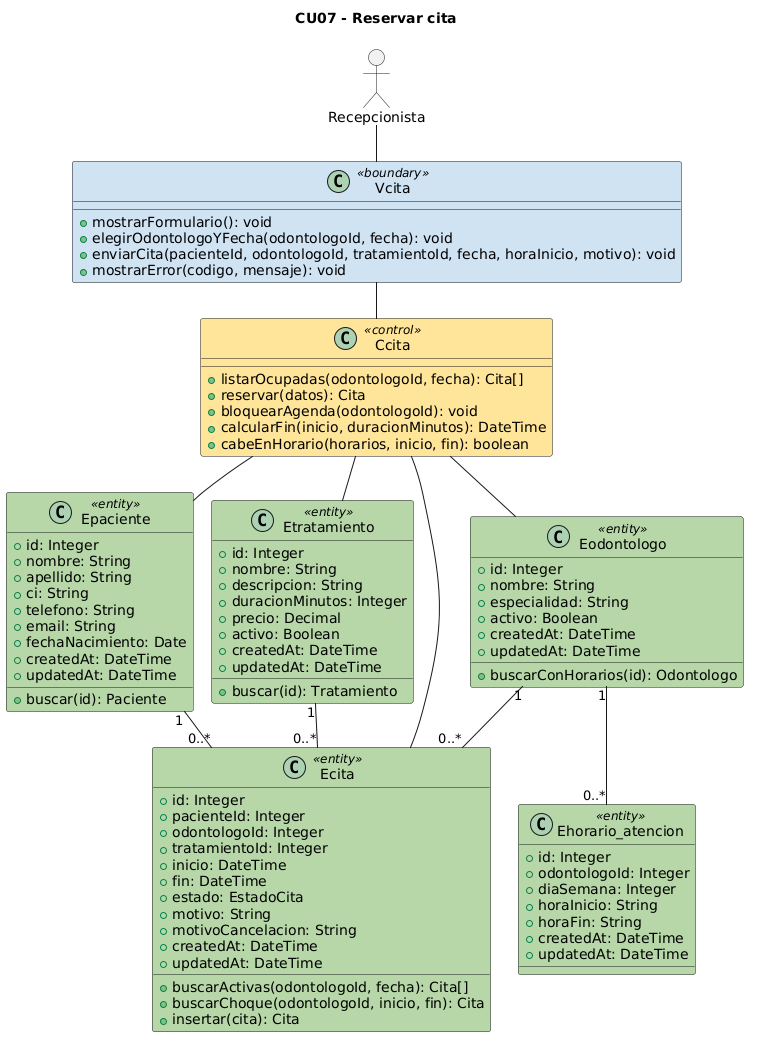

The diagram above was rendered by PlantUML. Its source (embedded in the PNG):
@startuml CU07_Reservar_cita_analisis
!pragma layout smetana
title CU07 - Reservar cita
allowmixing
skinparam class {
  BackgroundColor<<boundary>> #CFE2F3
  BackgroundColor<<control>> #FFE599
  BackgroundColor<<entity>> #B6D7A8
}
actor Recepcionista
class Vcita <<boundary>> {
  +mostrarFormulario(): void
  +elegirOdontologoYFecha(odontologoId, fecha): void
  +enviarCita(pacienteId, odontologoId, tratamientoId, fecha, horaInicio, motivo): void
  +mostrarError(codigo, mensaje): void
}
class Ccita <<control>> {
  +listarOcupadas(odontologoId, fecha): Cita[]
  +reservar(datos): Cita
  +bloquearAgenda(odontologoId): void
  +calcularFin(inicio, duracionMinutos): DateTime
  +cabeEnHorario(horarios, inicio, fin): boolean
}
class Epaciente <<entity>> {
  +id: Integer
  +nombre: String
  +apellido: String
  +ci: String
  +telefono: String
  +email: String
  +fechaNacimiento: Date
  +createdAt: DateTime
  +updatedAt: DateTime
  +buscar(id): Paciente
}
class Eodontologo <<entity>> {
  +id: Integer
  +nombre: String
  +especialidad: String
  +activo: Boolean
  +createdAt: DateTime
  +updatedAt: DateTime
  +buscarConHorarios(id): Odontologo
}
class Ehorario_atencion <<entity>> {
  +id: Integer
  +odontologoId: Integer
  +diaSemana: Integer
  +horaInicio: String
  +horaFin: String
  +createdAt: DateTime
  +updatedAt: DateTime
}
class Etratamiento <<entity>> {
  +id: Integer
  +nombre: String
  +descripcion: String
  +duracionMinutos: Integer
  +precio: Decimal
  +activo: Boolean
  +createdAt: DateTime
  +updatedAt: DateTime
  +buscar(id): Tratamiento
}
class Ecita <<entity>> {
  +id: Integer
  +pacienteId: Integer
  +odontologoId: Integer
  +tratamientoId: Integer
  +inicio: DateTime
  +fin: DateTime
  +estado: EstadoCita
  +motivo: String
  +motivoCancelacion: String
  +createdAt: DateTime
  +updatedAt: DateTime
  +buscarActivas(odontologoId, fecha): Cita[]
  +buscarChoque(odontologoId, inicio, fin): Cita
  +insertar(cita): Cita
}
Recepcionista -- Vcita
Vcita -- Ccita
Ccita -- Epaciente
Ccita -- Eodontologo
Ccita -- Etratamiento
Ccita -- Ecita
Eodontologo "1" -- "0..*" Ehorario_atencion
Epaciente "1" -- "0..*" Ecita
Eodontologo "1" -- "0..*" Ecita
Etratamiento "1" -- "0..*" Ecita
@enduml